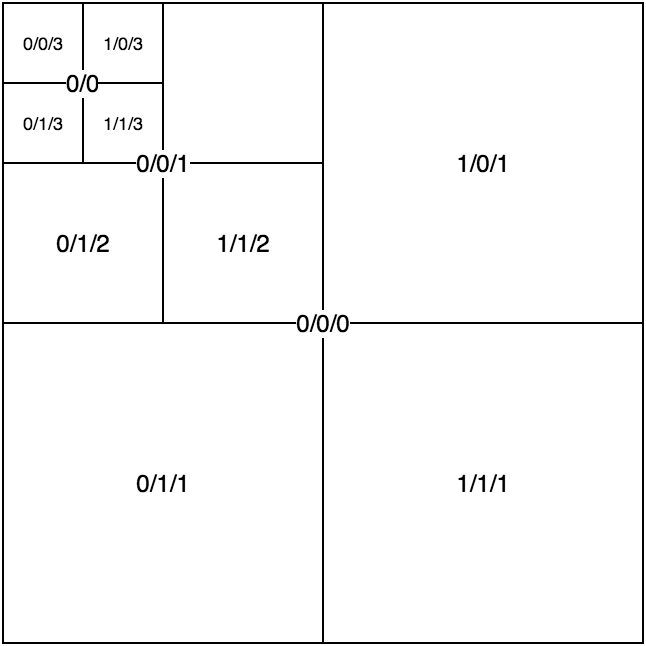

The diagram above was exported from draw.io. Its source (the exported page's mxGraphModel, read from the mxfile embedded in the PNG):
<mxGraphModel dx="788" dy="444" grid="1" gridSize="10" guides="1" tooltips="1" connect="1" arrows="1" fold="1" page="1" pageScale="1" pageWidth="826" pageHeight="1169" background="#ffffff" math="0" shadow="0">
  <root>
    <mxCell id="0" />
    <mxCell id="1" parent="0" />
    <mxCell id="2" value="" style="whiteSpace=wrap;html=1;strokeWidth=1;fillColor=#ffffff;" vertex="1" parent="1">
      <mxGeometry x="80" y="680" width="320" height="320" as="geometry" />
    </mxCell>
    <mxCell id="3" value="" style="whiteSpace=wrap;html=1;strokeWidth=1;fillColor=#ffffff;" vertex="1" parent="1">
      <mxGeometry x="80" y="840" width="160" height="160" as="geometry" />
    </mxCell>
    <mxCell id="4" value="" style="whiteSpace=wrap;html=1;strokeWidth=1;fillColor=#ffffff;" vertex="1" parent="1">
      <mxGeometry x="80" y="680" width="160" height="160" as="geometry" />
    </mxCell>
    <mxCell id="5" value="" style="whiteSpace=wrap;html=1;strokeWidth=1;fillColor=#ffffff;" vertex="1" parent="1">
      <mxGeometry x="240" y="680" width="160" height="160" as="geometry" />
    </mxCell>
    <mxCell id="6" value="" style="whiteSpace=wrap;html=1;strokeWidth=1;fillColor=#ffffff;" vertex="1" parent="1">
      <mxGeometry x="240" y="840" width="160" height="160" as="geometry" />
    </mxCell>
    <mxCell id="7" value="" style="whiteSpace=wrap;html=1;strokeWidth=1;fillColor=#ffffff;" vertex="1" parent="1">
      <mxGeometry x="80" y="680" width="80" height="80" as="geometry" />
    </mxCell>
    <mxCell id="8" value="" style="whiteSpace=wrap;html=1;strokeWidth=1;fillColor=#ffffff;" vertex="1" parent="1">
      <mxGeometry x="160" y="680" width="80" height="80" as="geometry" />
    </mxCell>
    <mxCell id="9" value="" style="whiteSpace=wrap;html=1;strokeWidth=1;fillColor=#ffffff;" vertex="1" parent="1">
      <mxGeometry x="80" y="760" width="80" height="80" as="geometry" />
    </mxCell>
    <mxCell id="10" value="" style="whiteSpace=wrap;html=1;strokeWidth=1;fillColor=#ffffff;" vertex="1" parent="1">
      <mxGeometry x="160" y="760" width="80" height="80" as="geometry" />
    </mxCell>
    <mxCell id="11" value="" style="whiteSpace=wrap;html=1;strokeWidth=1;fillColor=#ffffff;" vertex="1" parent="1">
      <mxGeometry x="80" y="680" width="40" height="40" as="geometry" />
    </mxCell>
    <mxCell id="12" value="" style="whiteSpace=wrap;html=1;strokeWidth=1;fillColor=#ffffff;" vertex="1" parent="1">
      <mxGeometry x="120" y="680" width="40" height="40" as="geometry" />
    </mxCell>
    <mxCell id="13" value="" style="whiteSpace=wrap;html=1;strokeWidth=1;fillColor=#ffffff;" vertex="1" parent="1">
      <mxGeometry x="80" y="720" width="40" height="40" as="geometry" />
    </mxCell>
    <mxCell id="14" value="" style="whiteSpace=wrap;html=1;strokeWidth=1;fillColor=#ffffff;" vertex="1" parent="1">
      <mxGeometry x="120" y="720" width="40" height="40" as="geometry" />
    </mxCell>
    <mxCell id="15" value="0/0/0" style="text;html=1;strokeColor=none;fillColor=none;align=center;verticalAlign=middle;whiteSpace=wrap;overflow=hidden;fontStyle=0;labelBackgroundColor=#ffffff;" vertex="1" parent="1">
      <mxGeometry x="220" y="830" width="40" height="20" as="geometry" />
    </mxCell>
    <mxCell id="16" value="1/1/1" style="text;html=1;strokeColor=none;fillColor=none;align=center;verticalAlign=middle;whiteSpace=wrap;overflow=hidden;fontStyle=0;labelBackgroundColor=#ffffff;" vertex="1" parent="1">
      <mxGeometry x="300" y="910" width="40" height="20" as="geometry" />
    </mxCell>
    <mxCell id="17" value="1/0/1" style="text;html=1;strokeColor=none;fillColor=none;align=center;verticalAlign=middle;whiteSpace=wrap;overflow=hidden;fontStyle=0;labelBackgroundColor=#ffffff;" vertex="1" parent="1">
      <mxGeometry x="300" y="750" width="40" height="20" as="geometry" />
    </mxCell>
    <mxCell id="18" value="0/0/1" style="text;html=1;strokeColor=none;fillColor=none;align=center;verticalAlign=middle;whiteSpace=wrap;overflow=hidden;fontStyle=0;labelBackgroundColor=#ffffff;" vertex="1" parent="1">
      <mxGeometry x="140" y="750" width="40" height="20" as="geometry" />
    </mxCell>
    <mxCell id="19" value="0/1/2" style="text;html=1;strokeColor=none;fillColor=none;align=center;verticalAlign=middle;whiteSpace=wrap;overflow=hidden;fontStyle=0;labelBackgroundColor=#ffffff;" vertex="1" parent="1">
      <mxGeometry x="100" y="790" width="40" height="20" as="geometry" />
    </mxCell>
    <mxCell id="20" value="0/1/1" style="text;html=1;strokeColor=none;fillColor=none;align=center;verticalAlign=middle;whiteSpace=wrap;overflow=hidden;fontStyle=0;labelBackgroundColor=#ffffff;" vertex="1" parent="1">
      <mxGeometry x="140" y="910" width="40" height="20" as="geometry" />
    </mxCell>
    <mxCell id="21" value="1/1/2" style="text;html=1;strokeColor=none;fillColor=none;align=center;verticalAlign=middle;whiteSpace=wrap;overflow=hidden;fontStyle=0;labelBackgroundColor=#ffffff;" vertex="1" parent="1">
      <mxGeometry x="180" y="790" width="40" height="20" as="geometry" />
    </mxCell>
    <mxCell id="22" value="0/0/2" style="text;html=1;strokeColor=none;fillColor=none;align=center;verticalAlign=middle;whiteSpace=wrap;overflow=hidden;fontStyle=0;labelBackgroundColor=#ffffff;direction=south;" vertex="1" parent="1">
      <mxGeometry x="110" y="700" width="20" height="40" as="geometry" />
    </mxCell>
    <mxCell id="23" value="0/0/3" style="text;html=1;strokeColor=none;fillColor=none;align=center;verticalAlign=middle;whiteSpace=wrap;overflow=hidden;fontStyle=0;labelBackgroundColor=#ffffff;fontSize=9;" vertex="1" parent="1">
      <mxGeometry x="80" y="690" width="40" height="20" as="geometry" />
    </mxCell>
    <mxCell id="24" value="0/1/3" style="text;html=1;strokeColor=none;fillColor=none;align=center;verticalAlign=middle;whiteSpace=wrap;overflow=hidden;fontStyle=0;labelBackgroundColor=#ffffff;fontSize=9;" vertex="1" parent="1">
      <mxGeometry x="80" y="730" width="40" height="20" as="geometry" />
    </mxCell>
    <mxCell id="25" value="1/0/3" style="text;html=1;strokeColor=none;fillColor=none;align=center;verticalAlign=middle;whiteSpace=wrap;overflow=hidden;fontStyle=0;labelBackgroundColor=#ffffff;fontSize=9;" vertex="1" parent="1">
      <mxGeometry x="120" y="690" width="40" height="20" as="geometry" />
    </mxCell>
    <mxCell id="26" value="1/1/3" style="text;html=1;strokeColor=none;fillColor=none;align=center;verticalAlign=middle;whiteSpace=wrap;overflow=hidden;fontStyle=0;labelBackgroundColor=#ffffff;fontSize=9;" vertex="1" parent="1">
      <mxGeometry x="120" y="730" width="40" height="20" as="geometry" />
    </mxCell>
  </root>
</mxGraphModel>